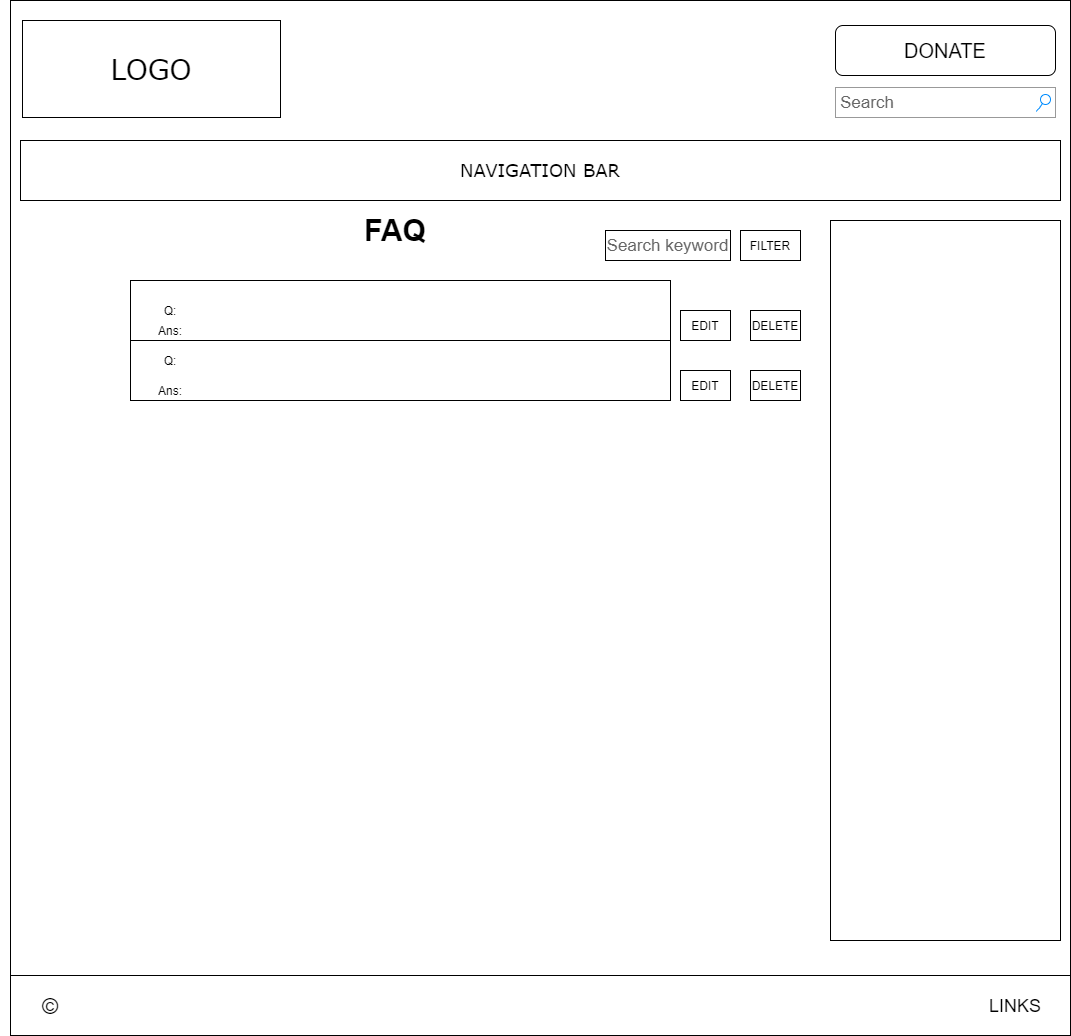

The diagram above was exported from draw.io. Its source (the exported page's mxGraphModel, read from the mxfile embedded in the PNG):
<mxGraphModel dx="868" dy="443" grid="1" gridSize="10" guides="1" tooltips="1" connect="1" arrows="1" fold="1" page="1" pageScale="1" pageWidth="827" pageHeight="1169" math="0" shadow="0">
  <root>
    <mxCell id="0" />
    <mxCell id="1" parent="0" />
    <mxCell id="HBBeALJyOse5_UjRQYcL-1" value="" style="rounded=0;whiteSpace=wrap;html=1;" parent="1" vertex="1">
      <mxGeometry x="140" y="360" width="540" height="60" as="geometry" />
    </mxCell>
    <mxCell id="HBBeALJyOse5_UjRQYcL-2" value="" style="rounded=0;whiteSpace=wrap;html=1;" parent="1" vertex="1">
      <mxGeometry x="140" y="300" width="540" height="60" as="geometry" />
    </mxCell>
    <mxCell id="HBBeALJyOse5_UjRQYcL-3" value="" style="whiteSpace=wrap;html=1;rounded=0;shadow=0;labelBackgroundColor=none;strokeColor=#000000;strokeWidth=1;fillColor=none;fontFamily=Verdana;fontSize=12;fontColor=#000000;align=center;comic=0;glass=0;" parent="1" vertex="1">
      <mxGeometry x="20" y="20" width="1060" height="980" as="geometry" />
    </mxCell>
    <mxCell id="HBBeALJyOse5_UjRQYcL-4" value="LOGO" style="whiteSpace=wrap;html=1;rounded=0;shadow=0;labelBackgroundColor=none;strokeWidth=1;fontFamily=Verdana;fontSize=28;align=center;comic=0;" parent="1" vertex="1">
      <mxGeometry x="32" y="40" width="258" height="97" as="geometry" />
    </mxCell>
    <mxCell id="HBBeALJyOse5_UjRQYcL-5" value="Search" style="strokeWidth=1;shadow=0;dashed=0;align=center;html=1;shape=mxgraph.mockup.forms.searchBox;strokeColor=#999999;mainText=;strokeColor2=#008cff;fontColor=#666666;fontSize=17;align=left;spacingLeft=3;rounded=0;labelBackgroundColor=none;comic=1;" parent="1" vertex="1">
      <mxGeometry x="845" y="107" width="220" height="30" as="geometry" />
    </mxCell>
    <mxCell id="HBBeALJyOse5_UjRQYcL-6" value="&lt;font style=&quot;font-size: 18px&quot;&gt;NAVIGATION BAR&lt;/font&gt;" style="whiteSpace=wrap;html=1;rounded=0;shadow=0;labelBackgroundColor=none;strokeWidth=1;fillColor=none;fontFamily=Verdana;fontSize=12;align=center;comic=0;" parent="1" vertex="1">
      <mxGeometry x="30" y="160" width="1040" height="60" as="geometry" />
    </mxCell>
    <mxCell id="HBBeALJyOse5_UjRQYcL-7" value="" style="whiteSpace=wrap;html=1;rounded=0;shadow=0;labelBackgroundColor=none;strokeWidth=1;fillColor=none;fontFamily=Verdana;fontSize=12;align=center;comic=0;" parent="1" vertex="1">
      <mxGeometry x="840" y="240" width="230" height="720" as="geometry" />
    </mxCell>
    <mxCell id="HBBeALJyOse5_UjRQYcL-8" value="&lt;font style=&quot;font-size: 20px&quot;&gt;DONATE&lt;/font&gt;" style="rounded=1;whiteSpace=wrap;html=1;shadow=0;glass=0;comic=0;" parent="1" vertex="1">
      <mxGeometry x="845" y="45" width="220" height="50" as="geometry" />
    </mxCell>
    <mxCell id="HBBeALJyOse5_UjRQYcL-9" value="" style="rounded=0;whiteSpace=wrap;html=1;" parent="1" vertex="1">
      <mxGeometry x="20" y="995" width="1060" height="60" as="geometry" />
    </mxCell>
    <mxCell id="HBBeALJyOse5_UjRQYcL-10" value="&lt;font style=&quot;font-size: 22px&quot;&gt;©&lt;/font&gt;" style="text;html=1;strokeColor=none;fillColor=none;align=center;verticalAlign=middle;whiteSpace=wrap;rounded=0;" parent="1" vertex="1">
      <mxGeometry x="10" y="1011" width="100" height="30" as="geometry" />
    </mxCell>
    <mxCell id="HBBeALJyOse5_UjRQYcL-11" value="&lt;font style=&quot;font-size: 18px&quot;&gt;LINKS&lt;/font&gt;" style="text;html=1;strokeColor=none;fillColor=none;align=center;verticalAlign=middle;whiteSpace=wrap;rounded=0;" parent="1" vertex="1">
      <mxGeometry x="1005" y="1016" width="40" height="20" as="geometry" />
    </mxCell>
    <mxCell id="HBBeALJyOse5_UjRQYcL-12" value="&lt;h1&gt;&lt;font style=&quot;font-size: 30px&quot;&gt;FAQ&lt;/font&gt;&lt;/h1&gt;" style="text;html=1;strokeColor=none;fillColor=none;align=center;verticalAlign=middle;whiteSpace=wrap;rounded=0;" parent="1" vertex="1">
      <mxGeometry x="130" y="240" width="550" height="20" as="geometry" />
    </mxCell>
    <mxCell id="HBBeALJyOse5_UjRQYcL-13" value="&lt;h3&gt;&lt;br&gt;&lt;/h3&gt;" style="text;html=1;strokeColor=none;fillColor=none;align=center;verticalAlign=middle;whiteSpace=wrap;rounded=0;" parent="1" vertex="1">
      <mxGeometry x="70" y="270" width="40" height="20" as="geometry" />
    </mxCell>
    <mxCell id="HBBeALJyOse5_UjRQYcL-14" value="Q:" style="text;html=1;strokeColor=none;fillColor=none;align=center;verticalAlign=middle;whiteSpace=wrap;rounded=0;" parent="1" vertex="1">
      <mxGeometry x="160" y="320" width="40" height="20" as="geometry" />
    </mxCell>
    <mxCell id="HBBeALJyOse5_UjRQYcL-15" value="Ans:" style="text;html=1;strokeColor=none;fillColor=none;align=center;verticalAlign=middle;whiteSpace=wrap;rounded=0;" parent="1" vertex="1">
      <mxGeometry x="160" y="340" width="40" height="20" as="geometry" />
    </mxCell>
    <mxCell id="HBBeALJyOse5_UjRQYcL-16" value="Q:" style="text;html=1;strokeColor=none;fillColor=none;align=center;verticalAlign=middle;whiteSpace=wrap;rounded=0;" parent="1" vertex="1">
      <mxGeometry x="160" y="370" width="40" height="20" as="geometry" />
    </mxCell>
    <mxCell id="HBBeALJyOse5_UjRQYcL-17" value="Ans:" style="text;html=1;strokeColor=none;fillColor=none;align=center;verticalAlign=middle;whiteSpace=wrap;rounded=0;" parent="1" vertex="1">
      <mxGeometry x="160" y="400" width="40" height="20" as="geometry" />
    </mxCell>
    <mxCell id="HBBeALJyOse5_UjRQYcL-18" value="FILTER" style="rounded=0;whiteSpace=wrap;html=1;" parent="1" vertex="1">
      <mxGeometry x="750" y="250" width="60" height="30" as="geometry" />
    </mxCell>
    <mxCell id="HBBeALJyOse5_UjRQYcL-19" value="&lt;span style=&quot;color: rgb(102 , 102 , 102) ; font-size: 17px ; text-align: left ; white-space: nowrap&quot;&gt;Search keyword&lt;/span&gt;" style="rounded=0;whiteSpace=wrap;html=1;" parent="1" vertex="1">
      <mxGeometry x="615" y="250" width="125" height="30" as="geometry" />
    </mxCell>
    <mxCell id="HBBeALJyOse5_UjRQYcL-20" value="EDIT" style="rounded=0;whiteSpace=wrap;html=1;" parent="1" vertex="1">
      <mxGeometry x="690" y="330" width="50" height="30" as="geometry" />
    </mxCell>
    <mxCell id="HBBeALJyOse5_UjRQYcL-21" value="DELETE" style="rounded=0;whiteSpace=wrap;html=1;" parent="1" vertex="1">
      <mxGeometry x="760" y="330" width="50" height="30" as="geometry" />
    </mxCell>
    <mxCell id="HBBeALJyOse5_UjRQYcL-22" value="EDIT" style="rounded=0;whiteSpace=wrap;html=1;" parent="1" vertex="1">
      <mxGeometry x="690" y="390" width="50" height="30" as="geometry" />
    </mxCell>
    <mxCell id="HBBeALJyOse5_UjRQYcL-24" value="DELETE" style="rounded=0;whiteSpace=wrap;html=1;" parent="1" vertex="1">
      <mxGeometry x="760" y="390" width="50" height="30" as="geometry" />
    </mxCell>
  </root>
</mxGraphModel>